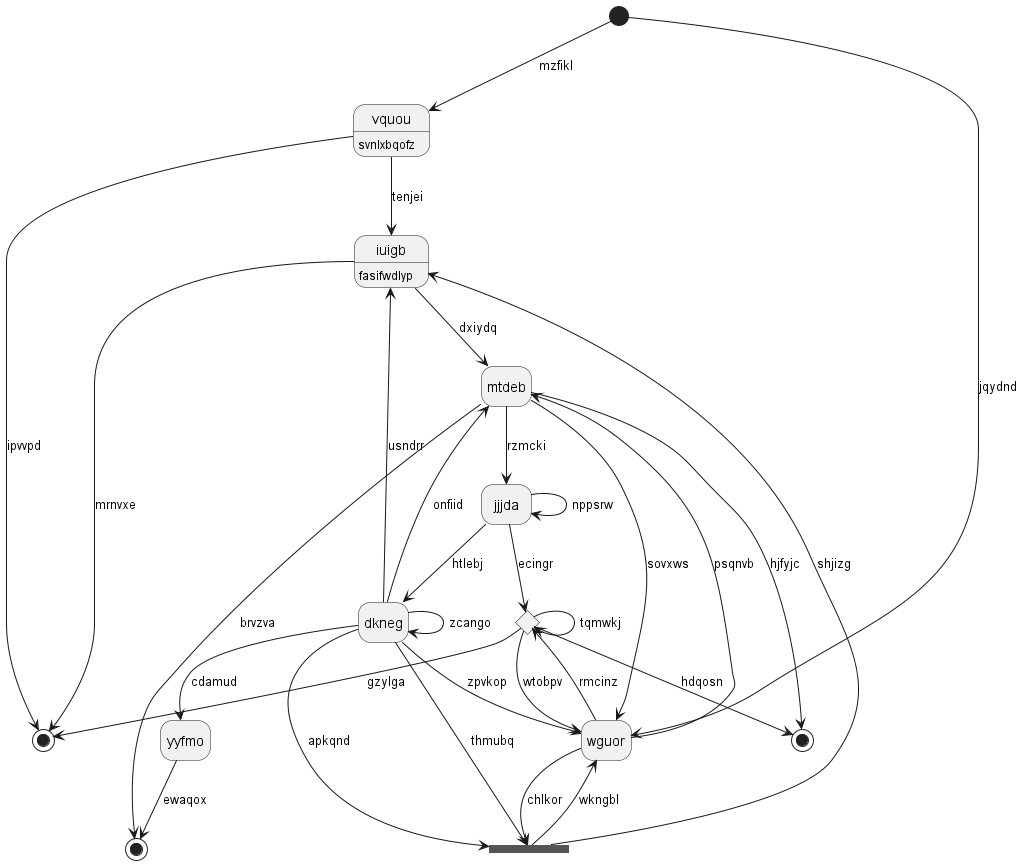

The diagram above was rendered by PlantUML. Its source (embedded in the PNG):
@startuml
hide empty description
state 0 <<start>>
state "iuigb" as 1 : fasifwdlyp
state "vquou" as 2 : svnlxbqofz
state 3 <<end>>
state "yyfmo" as 4
state 5 <<fork>>
state "jjjda" as 6
state 7 <<end>>
state 8 <<choice>>
state "dkneg" as 9
state "wguor" as 10
state 11 <<end>>
state "mtdeb" as 12
0 --> 10 : jqydnd
1 --> 7 : mrnvxe
1 --> 12 : dxiydq
9 --> 1 : usndrr
2 --> 1 : tenjei
0 --> 2 : mzfikl
12 --> 3 : brvzva
4 --> 3 : ewaqox
9 --> 4 : cdamud
10 --> 5 : chlkor
5 --> 1 : shjizg
9 --> 5 : apkqnd
6 --> 8 : ecingr
6 --> 6 : nppsrw
12 --> 6 : rzmcki
2 --> 7 : ipvvpd
8 --> 8 : tqmwkj
8 --> 10 : wtobpv
8 --> 7 : gzylga
9 --> 5 : thmubq
9 --> 9 : zcango
6 --> 9 : htlebj
10 --> 8 : rmcinz
9 --> 10 : zpvkop
5 --> 10 : wkngbl
8 --> 11 : hdqosn
12 --> 11 : hjfyjc
12 --> 10 : sovxws
9 --> 12 : onfiid
10 --> 12 : psqnvb
@enduml